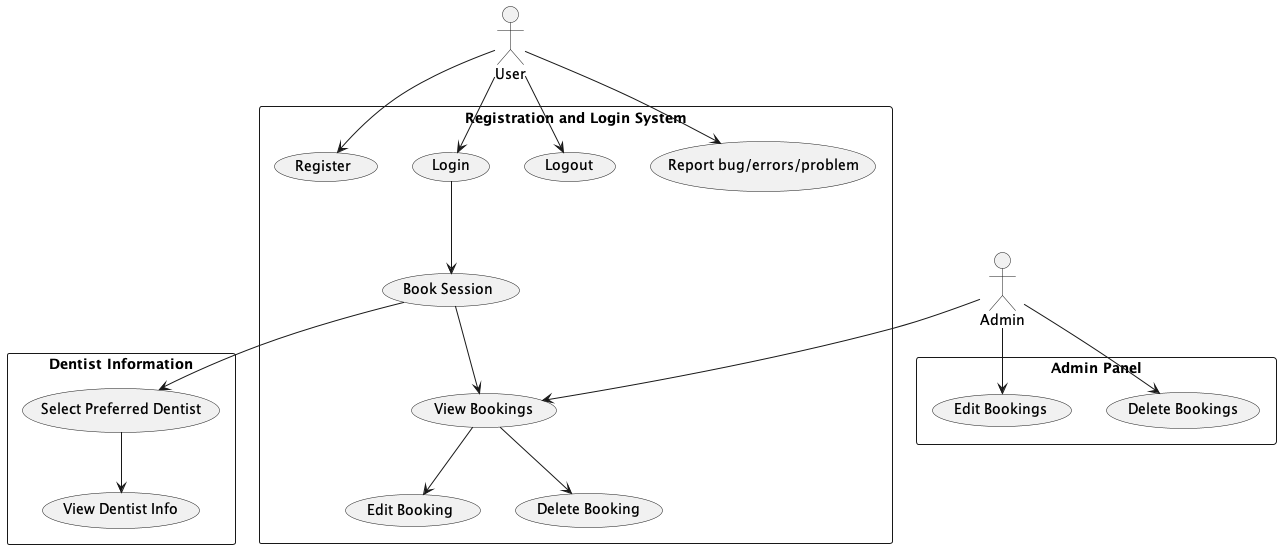

The diagram above was rendered by PlantUML. Its source (embedded in the PNG):
@startuml
actor "User" as User
actor "Admin" as Admin

rectangle "Registration and Login System" {
  User --> (Register)
  User --> (Login)
  User --> (Logout)
  
  (Login) --> (Book Session)
  (Book Session) --> (View Bookings)
  (View Bookings) --> (Edit Booking)
  (View Bookings) --> (Delete Booking)
  User --> (Report bug/errors/problem)
}

rectangle "Admin Panel" {
  Admin --> (View Bookings)
  Admin --> (Edit Bookings)
  Admin --> (Delete Bookings)
}

rectangle "Dentist Information" {
  (Book Session) --> (Select Preferred Dentist)
  (Select Preferred Dentist) --> (View Dentist Info)
}

@enduml